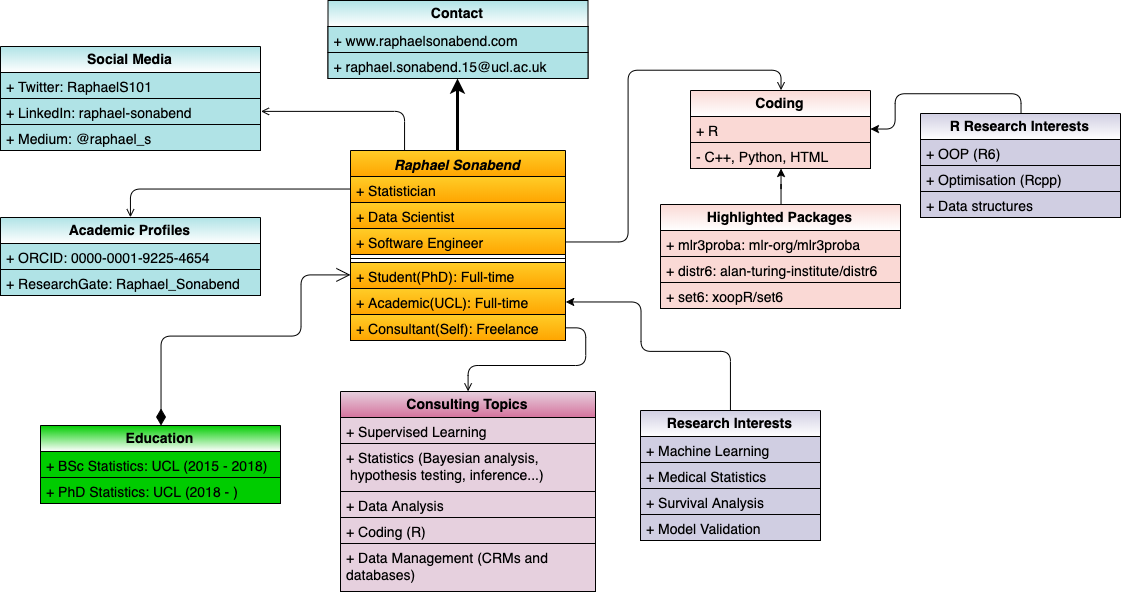

The diagram above was exported from draw.io. Its source (the exported page's mxGraphModel, read from the mxfile embedded in the PNG):
<mxGraphModel dx="1113" dy="800" grid="1" gridSize="10" guides="1" tooltips="1" connect="1" arrows="1" fold="1" page="1" pageScale="1" pageWidth="1169" pageHeight="827" math="0" shadow="0">
  <root>
    <mxCell id="0" />
    <mxCell id="1" parent="0" />
    <mxCell id="2" style="edgeStyle=orthogonalEdgeStyle;rounded=1;orthogonalLoop=1;jettySize=auto;html=1;exitX=0.25;exitY=0;exitDx=0;exitDy=0;entryX=1;entryY=0.5;entryDx=0;entryDy=0;startArrow=none;startFill=0;endArrow=open;endFill=0;fontColor=#000000;elbow=vertical;fontFamily=Helvetica;strokeColor=#000000;fontSize=14;" edge="1" source="4" target="37" parent="1">
      <mxGeometry relative="1" as="geometry" />
    </mxCell>
    <mxCell id="3" style="edgeStyle=orthogonalEdgeStyle;rounded=0;orthogonalLoop=1;jettySize=auto;html=1;exitX=0.5;exitY=0;exitDx=0;exitDy=0;entryX=0.5;entryY=1;entryDx=0;entryDy=0;startArrow=none;startFill=0;endArrow=classic;endFill=1;fontColor=#000000;fillColor=#fad7ac;strokeColor=#000000;strokeWidth=3;fontFamily=Helvetica;fontSize=14;" edge="1" source="4" target="51" parent="1">
      <mxGeometry relative="1" as="geometry">
        <mxPoint x="487" y="185.58823529411768" as="targetPoint" />
      </mxGeometry>
    </mxCell>
    <mxCell id="4" value="Raphael Sonabend" style="swimlane;fontStyle=3;align=center;verticalAlign=top;childLayout=stackLayout;horizontal=1;startSize=26;horizontalStack=0;resizeParent=1;resizeParentMax=0;resizeLast=0;collapsible=1;marginBottom=0;gradientColor=#ffa500;fillColor=#ffcd28;strokeColor=#000000;fontFamily=Helvetica;fontSize=14;" vertex="1" parent="1">
      <mxGeometry x="380" y="265" width="215" height="190" as="geometry" />
    </mxCell>
    <mxCell id="5" value="+ Statistician" style="text;align=left;verticalAlign=top;spacingLeft=4;spacingRight=4;overflow=hidden;rotatable=0;points=[[0,0.5],[1,0.5]];portConstraint=eastwest;gradientColor=#ffa500;fillColor=#ffcd28;strokeColor=#000000;fontFamily=Helvetica;fontSize=14;" vertex="1" parent="4">
      <mxGeometry y="26" width="215" height="26" as="geometry" />
    </mxCell>
    <mxCell id="6" value="+ Data Scientist" style="text;align=left;verticalAlign=top;spacingLeft=4;spacingRight=4;overflow=hidden;rotatable=0;points=[[0,0.5],[1,0.5]];portConstraint=eastwest;gradientColor=#ffa500;fillColor=#ffcd28;strokeColor=#000000;fontFamily=Helvetica;fontSize=14;" vertex="1" parent="4">
      <mxGeometry y="52" width="215" height="26" as="geometry" />
    </mxCell>
    <mxCell id="7" value="+ Software Engineer" style="text;align=left;verticalAlign=top;spacingLeft=4;spacingRight=4;overflow=hidden;rotatable=0;points=[[0,0.5],[1,0.5]];portConstraint=eastwest;gradientColor=#ffa500;fillColor=#ffcd28;strokeColor=#000000;fontFamily=Helvetica;fontSize=14;" vertex="1" parent="4">
      <mxGeometry y="78" width="215" height="26" as="geometry" />
    </mxCell>
    <mxCell id="8" value="" style="line;strokeWidth=1;align=left;verticalAlign=middle;spacingTop=-1;spacingLeft=3;spacingRight=3;rotatable=0;labelPosition=right;points=[];portConstraint=eastwest;gradientColor=#CCFF99;fillColor=#ffffff;strokeColor=#000000;fontFamily=Helvetica;fontSize=14;" vertex="1" parent="4">
      <mxGeometry y="104" width="215" height="8" as="geometry" />
    </mxCell>
    <mxCell id="9" value="+ Student(PhD): Full-time" style="text;align=left;verticalAlign=top;spacingLeft=4;spacingRight=4;overflow=hidden;rotatable=0;points=[[0,0.5],[1,0.5]];portConstraint=eastwest;gradientColor=#ffa500;fillColor=#ffcd28;strokeColor=#000000;fontFamily=Helvetica;fontSize=14;" vertex="1" parent="4">
      <mxGeometry y="112" width="215" height="26" as="geometry" />
    </mxCell>
    <mxCell id="10" value="+ Academic(UCL): Full-time" style="text;align=left;verticalAlign=top;spacingLeft=4;spacingRight=4;overflow=hidden;rotatable=0;points=[[0,0.5],[1,0.5]];portConstraint=eastwest;gradientColor=#ffa500;fillColor=#ffcd28;strokeColor=#000000;fontFamily=Helvetica;fontSize=14;" vertex="1" parent="4">
      <mxGeometry y="138" width="215" height="26" as="geometry" />
    </mxCell>
    <mxCell id="11" value="+ Consultant(Self): Freelance" style="text;align=left;verticalAlign=top;spacingLeft=4;spacingRight=4;overflow=hidden;rotatable=0;points=[[0,0.5],[1,0.5]];portConstraint=eastwest;gradientColor=#ffa500;fillColor=#ffcd28;strokeColor=#000000;fontFamily=Helvetica;fontSize=14;" vertex="1" parent="4">
      <mxGeometry y="164" width="215" height="26" as="geometry" />
    </mxCell>
    <mxCell id="12" value="Education" style="swimlane;fontStyle=1;childLayout=stackLayout;horizontal=1;startSize=26;horizontalStack=0;resizeParent=1;resizeParentMax=0;resizeLast=0;collapsible=1;marginBottom=0;gradientColor=#ffffff;fillColor=#00CC00;strokeColor=#000000;fontFamily=Helvetica;fontSize=14;align=center;" vertex="1" parent="1">
      <mxGeometry x="70" y="540" width="240" height="78" as="geometry" />
    </mxCell>
    <mxCell id="13" value="+ BSc Statistics: UCL (2015 - 2018)" style="text;align=left;verticalAlign=top;spacingLeft=4;spacingRight=4;overflow=hidden;rotatable=0;points=[[0,0.5],[1,0.5]];portConstraint=eastwest;gradientColor=none;fillColor=#00CC00;strokeColor=#000000;fontFamily=Helvetica;fontSize=14;" vertex="1" parent="12">
      <mxGeometry y="26" width="240" height="26" as="geometry" />
    </mxCell>
    <mxCell id="14" value="+ PhD Statistics: UCL (2018 - )" style="text;align=left;verticalAlign=top;spacingLeft=4;spacingRight=4;overflow=hidden;rotatable=0;points=[[0,0.5],[1,0.5]];portConstraint=eastwest;gradientColor=none;fillColor=#00CC00;strokeColor=#000000;fontFamily=Helvetica;fontSize=14;" vertex="1" parent="12">
      <mxGeometry y="52" width="240" height="26" as="geometry" />
    </mxCell>
    <mxCell id="15" value="" style="endArrow=open;html=1;endSize=12;startArrow=diamondThin;startSize=14;startFill=1;edgeStyle=orthogonalEdgeStyle;align=left;verticalAlign=bottom;exitX=0.5;exitY=0;exitDx=0;exitDy=0;entryX=0;entryY=0.5;entryDx=0;entryDy=0;fontFamily=Helvetica;strokeColor=#000000;fontSize=14;" edge="1" source="12" target="9" parent="1">
      <mxGeometry x="-1" y="3" relative="1" as="geometry">
        <mxPoint x="200" y="525" as="sourcePoint" />
        <mxPoint x="360" y="525" as="targetPoint" />
        <Array as="points">
          <mxPoint x="191" y="451" />
          <mxPoint x="331" y="451" />
          <mxPoint x="331" y="389" />
        </Array>
      </mxGeometry>
    </mxCell>
    <mxCell id="16" style="edgeStyle=orthogonalEdgeStyle;rounded=1;orthogonalLoop=1;jettySize=auto;html=1;exitX=0.5;exitY=0;exitDx=0;exitDy=0;entryX=1;entryY=0.5;entryDx=0;entryDy=0;fontFamily=Helvetica;strokeColor=#000000;fontSize=14;" edge="1" source="17" target="10" parent="1">
      <mxGeometry relative="1" as="geometry">
        <Array as="points">
          <mxPoint x="760" y="466" />
          <mxPoint x="671" y="466" />
          <mxPoint x="671" y="416" />
        </Array>
      </mxGeometry>
    </mxCell>
    <mxCell id="17" value="Research Interests" style="swimlane;fontStyle=1;childLayout=stackLayout;horizontal=1;startSize=26;horizontalStack=0;resizeParent=1;resizeParentMax=0;resizeLast=0;collapsible=1;marginBottom=0;fillColor=#d0cee2;strokeColor=#000000;gradientColor=#ffffff;fontFamily=Helvetica;fontSize=14;" vertex="1" parent="1">
      <mxGeometry x="670" y="525" width="180" height="130" as="geometry" />
    </mxCell>
    <mxCell id="18" value="+ Machine Learning" style="text;align=left;verticalAlign=top;spacingLeft=4;spacingRight=4;overflow=hidden;rotatable=0;points=[[0,0.5],[1,0.5]];portConstraint=eastwest;fillColor=#d0cee2;strokeColor=#000000;fontFamily=Helvetica;fontSize=14;" vertex="1" parent="17">
      <mxGeometry y="26" width="180" height="26" as="geometry" />
    </mxCell>
    <mxCell id="19" value="+ Medical Statistics" style="text;align=left;verticalAlign=top;spacingLeft=4;spacingRight=4;overflow=hidden;rotatable=0;points=[[0,0.5],[1,0.5]];portConstraint=eastwest;fillColor=#d0cee2;strokeColor=#000000;fontFamily=Helvetica;fontSize=14;" vertex="1" parent="17">
      <mxGeometry y="52" width="180" height="26" as="geometry" />
    </mxCell>
    <mxCell id="20" value="+ Survival Analysis" style="text;align=left;verticalAlign=top;spacingLeft=4;spacingRight=4;overflow=hidden;rotatable=0;points=[[0,0.5],[1,0.5]];portConstraint=eastwest;fillColor=#d0cee2;strokeColor=#000000;fontFamily=Helvetica;fontSize=14;" vertex="1" parent="17">
      <mxGeometry y="78" width="180" height="26" as="geometry" />
    </mxCell>
    <mxCell id="21" value="+ Model Validation" style="text;align=left;verticalAlign=top;spacingLeft=4;spacingRight=4;overflow=hidden;rotatable=0;points=[[0,0.5],[1,0.5]];portConstraint=eastwest;fillColor=#d0cee2;strokeColor=#000000;fontFamily=Helvetica;fontSize=14;" vertex="1" parent="17">
      <mxGeometry y="104" width="180" height="26" as="geometry" />
    </mxCell>
    <mxCell id="22" value="" style="edgeStyle=orthogonalEdgeStyle;rounded=0;orthogonalLoop=1;jettySize=auto;html=1;endArrow=none;endFill=0;startArrow=classic;startFill=1;fillColor=#fad9d5;strokeColor=#000000;fontFamily=Helvetica;fontSize=14;" edge="1" source="23" target="26" parent="1">
      <mxGeometry relative="1" as="geometry" />
    </mxCell>
    <mxCell id="23" value="Coding" style="swimlane;fontStyle=1;childLayout=stackLayout;horizontal=1;startSize=26;horizontalStack=0;resizeParent=1;resizeParentMax=0;resizeLast=0;collapsible=1;marginBottom=0;fillColor=#fad9d5;strokeColor=#000000;gradientColor=#ffffff;fontFamily=Helvetica;fontSize=14;" vertex="1" parent="1">
      <mxGeometry x="720" y="205" width="180" height="78" as="geometry" />
    </mxCell>
    <mxCell id="24" value="+ R" style="text;align=left;verticalAlign=top;spacingLeft=4;spacingRight=4;overflow=hidden;rotatable=0;points=[[0,0.5],[1,0.5]];portConstraint=eastwest;fillColor=#fad9d5;strokeColor=#000000;fontFamily=Helvetica;fontSize=14;" vertex="1" parent="23">
      <mxGeometry y="26" width="180" height="26" as="geometry" />
    </mxCell>
    <mxCell id="25" value="- C++, Python, HTML" style="text;align=left;verticalAlign=top;spacingLeft=4;spacingRight=4;overflow=hidden;rotatable=0;points=[[0,0.5],[1,0.5]];portConstraint=eastwest;fillColor=#fad9d5;strokeColor=#000000;fontFamily=Helvetica;fontSize=14;" vertex="1" parent="23">
      <mxGeometry y="52" width="180" height="26" as="geometry" />
    </mxCell>
    <mxCell id="26" value="Highlighted Packages" style="swimlane;fontStyle=1;childLayout=stackLayout;horizontal=1;startSize=26;horizontalStack=0;resizeParent=1;resizeParentMax=0;resizeLast=0;collapsible=1;marginBottom=0;fillColor=#fad9d5;strokeColor=#000000;gradientColor=#ffffff;fontFamily=Helvetica;fontSize=14;" vertex="1" parent="1">
      <mxGeometry x="690" y="319" width="240" height="104" as="geometry" />
    </mxCell>
    <mxCell id="27" value="+ mlr3proba: mlr-org/mlr3proba" style="text;align=left;verticalAlign=top;spacingLeft=4;spacingRight=4;overflow=hidden;rotatable=0;points=[[0,0.5],[1,0.5]];portConstraint=eastwest;fillColor=#fad9d5;strokeColor=#000000;fontFamily=Helvetica;fontSize=14;" vertex="1" parent="26">
      <mxGeometry y="26" width="240" height="26" as="geometry" />
    </mxCell>
    <mxCell id="28" value="+ distr6: alan-turing-institute/distr6" style="text;align=left;verticalAlign=top;spacingLeft=4;spacingRight=4;overflow=hidden;rotatable=0;points=[[0,0.5],[1,0.5]];portConstraint=eastwest;fillColor=#fad9d5;strokeColor=#000000;fontFamily=Helvetica;fontSize=14;" vertex="1" parent="26">
      <mxGeometry y="52" width="240" height="26" as="geometry" />
    </mxCell>
    <mxCell id="29" value="+ set6: xoopR/set6" style="text;align=left;verticalAlign=top;spacingLeft=4;spacingRight=4;overflow=hidden;rotatable=0;points=[[0,0.5],[1,0.5]];portConstraint=eastwest;fillColor=#fad9d5;strokeColor=#000000;fontFamily=Helvetica;fontSize=14;" vertex="1" parent="26">
      <mxGeometry y="78" width="240" height="26" as="geometry" />
    </mxCell>
    <mxCell id="30" style="edgeStyle=orthogonalEdgeStyle;rounded=1;orthogonalLoop=1;jettySize=auto;html=1;exitX=1;exitY=0.5;exitDx=0;exitDy=0;entryX=0.5;entryY=0;entryDx=0;entryDy=0;startArrow=none;startFill=0;endArrow=open;endFill=0;fontFamily=Helvetica;strokeColor=#000000;fontSize=14;" edge="1" source="7" target="23" parent="1">
      <mxGeometry relative="1" as="geometry" />
    </mxCell>
    <mxCell id="31" value="Academic Profiles" style="swimlane;fontStyle=1;childLayout=stackLayout;horizontal=1;startSize=26;horizontalStack=0;resizeParent=1;resizeParentMax=0;resizeLast=0;collapsible=1;marginBottom=0;fillColor=#b0e3e6;strokeColor=#000000;swimlaneFillColor=#FFFF66;gradientColor=#ffffff;fontFamily=Helvetica;fontSize=14;" vertex="1" parent="1">
      <mxGeometry x="30" y="332" width="260" height="78" as="geometry" />
    </mxCell>
    <mxCell id="32" value="+ ORCID: 0000-0001-9225-4654" style="text;align=left;verticalAlign=top;spacingLeft=4;spacingRight=4;overflow=hidden;rotatable=0;points=[[0,0.5],[1,0.5]];portConstraint=eastwest;fillColor=#b0e3e6;strokeColor=#000000;fontFamily=Helvetica;fontSize=14;" vertex="1" parent="31">
      <mxGeometry y="26" width="260" height="26" as="geometry" />
    </mxCell>
    <mxCell id="33" value="+ ResearchGate: Raphael_Sonabend" style="text;align=left;verticalAlign=top;spacingLeft=4;spacingRight=4;overflow=hidden;rotatable=0;points=[[0,0.5],[1,0.5]];portConstraint=eastwest;fillColor=#b0e3e6;strokeColor=#000000;fontFamily=Helvetica;fontSize=14;" vertex="1" parent="31">
      <mxGeometry y="52" width="260" height="26" as="geometry" />
    </mxCell>
    <mxCell id="34" style="edgeStyle=orthogonalEdgeStyle;orthogonalLoop=1;jettySize=auto;html=1;exitX=0;exitY=0.5;exitDx=0;exitDy=0;entryX=0.5;entryY=0;entryDx=0;entryDy=0;startArrow=none;startFill=0;endArrow=open;endFill=0;fontColor=#000000;rounded=1;fontFamily=Helvetica;strokeColor=#000000;fontSize=14;" edge="1" source="5" target="31" parent="1">
      <mxGeometry relative="1" as="geometry">
        <Array as="points">
          <mxPoint x="160" y="304" />
        </Array>
      </mxGeometry>
    </mxCell>
    <mxCell id="35" value="Social Media" style="swimlane;fontStyle=1;childLayout=stackLayout;horizontal=1;startSize=26;horizontalStack=0;resizeParent=1;resizeParentMax=0;resizeLast=0;collapsible=1;marginBottom=0;fillColor=#b0e3e6;strokeColor=#000000;gradientColor=#ffffff;fontFamily=Helvetica;fontSize=14;" vertex="1" parent="1">
      <mxGeometry x="30" y="161" width="260" height="104" as="geometry" />
    </mxCell>
    <mxCell id="36" value="+ Twitter: RaphaelS101" style="text;align=left;verticalAlign=top;spacingLeft=4;spacingRight=4;overflow=hidden;rotatable=0;points=[[0,0.5],[1,0.5]];portConstraint=eastwest;fillColor=#b0e3e6;strokeColor=#000000;fontFamily=Helvetica;fontSize=14;" vertex="1" parent="35">
      <mxGeometry y="26" width="260" height="26" as="geometry" />
    </mxCell>
    <mxCell id="37" value="+ LinkedIn: raphael-sonabend" style="text;align=left;verticalAlign=top;spacingLeft=4;spacingRight=4;overflow=hidden;rotatable=0;points=[[0,0.5],[1,0.5]];portConstraint=eastwest;fillColor=#b0e3e6;strokeColor=#000000;fontFamily=Helvetica;fontSize=14;" vertex="1" parent="35">
      <mxGeometry y="52" width="260" height="26" as="geometry" />
    </mxCell>
    <mxCell id="38" value="+ Medium: @raphael_s" style="text;align=left;verticalAlign=top;spacingLeft=4;spacingRight=4;overflow=hidden;rotatable=0;points=[[0,0.5],[1,0.5]];portConstraint=eastwest;fillColor=#b0e3e6;strokeColor=#000000;fontFamily=Helvetica;fontSize=14;" vertex="1" parent="35">
      <mxGeometry y="78" width="260" height="26" as="geometry" />
    </mxCell>
    <mxCell id="39" value="Consulting Topics" style="swimlane;fontStyle=1;childLayout=stackLayout;horizontal=1;startSize=26;horizontalStack=0;resizeParent=1;resizeParentMax=0;resizeLast=0;collapsible=1;marginBottom=0;gradientColor=#d5739d;fillColor=#e6d0de;strokeColor=#000000;fontFamily=Helvetica;fontSize=14;" vertex="1" parent="1">
      <mxGeometry x="370" y="506" width="255" height="200" as="geometry" />
    </mxCell>
    <mxCell id="40" value="+ Supervised Learning" style="text;align=left;verticalAlign=top;spacingLeft=4;spacingRight=4;overflow=hidden;rotatable=0;points=[[0,0.5],[1,0.5]];portConstraint=eastwest;gradientColor=none;fillColor=#e6d0de;strokeColor=#000000;fontFamily=Helvetica;fontSize=14;" vertex="1" parent="39">
      <mxGeometry y="26" width="255" height="26" as="geometry" />
    </mxCell>
    <mxCell id="41" value="+ Statistics (Bayesian analysis,&#10; hypothesis testing, inference...)" style="text;align=left;verticalAlign=top;spacingLeft=4;spacingRight=4;overflow=hidden;rotatable=0;points=[[0,0.5],[1,0.5]];portConstraint=eastwest;gradientColor=none;fillColor=#e6d0de;strokeColor=#000000;fontFamily=Helvetica;fontSize=14;" vertex="1" parent="39">
      <mxGeometry y="52" width="255" height="48" as="geometry" />
    </mxCell>
    <mxCell id="42" value="+ Data Analysis" style="text;align=left;verticalAlign=top;spacingLeft=4;spacingRight=4;overflow=hidden;rotatable=0;points=[[0,0.5],[1,0.5]];portConstraint=eastwest;gradientColor=none;fillColor=#e6d0de;strokeColor=#000000;fontFamily=Helvetica;fontSize=14;" vertex="1" parent="39">
      <mxGeometry y="100" width="255" height="26" as="geometry" />
    </mxCell>
    <mxCell id="43" value="+ Coding (R)" style="text;align=left;verticalAlign=top;spacingLeft=4;spacingRight=4;overflow=hidden;rotatable=0;points=[[0,0.5],[1,0.5]];portConstraint=eastwest;gradientColor=none;fillColor=#e6d0de;strokeColor=#000000;fontFamily=Helvetica;fontSize=14;" vertex="1" parent="39">
      <mxGeometry y="126" width="255" height="26" as="geometry" />
    </mxCell>
    <mxCell id="44" value="+ Data Management (CRMs and &#10;databases)" style="text;align=left;verticalAlign=top;spacingLeft=4;spacingRight=4;overflow=hidden;rotatable=0;points=[[0,0.5],[1,0.5]];portConstraint=eastwest;gradientColor=none;fillColor=#e6d0de;strokeColor=#000000;fontFamily=Helvetica;fontSize=14;" vertex="1" parent="39">
      <mxGeometry y="152" width="255" height="48" as="geometry" />
    </mxCell>
    <mxCell id="45" style="edgeStyle=orthogonalEdgeStyle;rounded=1;orthogonalLoop=1;jettySize=auto;html=1;exitX=1;exitY=0.5;exitDx=0;exitDy=0;entryX=0.5;entryY=0;entryDx=0;entryDy=0;startArrow=none;startFill=0;endArrow=open;endFill=0;fontColor=#000000;fontFamily=Helvetica;strokeColor=#000000;fontSize=14;" edge="1" source="11" target="39" parent="1">
      <mxGeometry relative="1" as="geometry" />
    </mxCell>
    <mxCell id="46" style="edgeStyle=orthogonalEdgeStyle;rounded=1;orthogonalLoop=1;jettySize=auto;html=1;exitX=0.5;exitY=0;exitDx=0;exitDy=0;entryX=1;entryY=0.5;entryDx=0;entryDy=0;startArrow=none;startFill=0;endArrow=classic;endFill=1;strokeColor=#000000;strokeWidth=1;fontFamily=Lucida Console;fontSize=16;fontColor=#000000;" edge="1" source="47" target="23" parent="1">
      <mxGeometry relative="1" as="geometry" />
    </mxCell>
    <mxCell id="47" value="R Research Interests" style="swimlane;fontStyle=1;childLayout=stackLayout;horizontal=1;startSize=26;horizontalStack=0;resizeParent=1;resizeParentMax=0;resizeLast=0;collapsible=1;marginBottom=0;fillColor=#d0cee2;strokeColor=#000000;gradientColor=#ffffff;fontFamily=Helvetica;fontSize=14;" vertex="1" parent="1">
      <mxGeometry x="950" y="228" width="200" height="104" as="geometry" />
    </mxCell>
    <mxCell id="48" value="+ OOP (R6)" style="text;align=left;verticalAlign=top;spacingLeft=4;spacingRight=4;overflow=hidden;rotatable=0;points=[[0,0.5],[1,0.5]];portConstraint=eastwest;fillColor=#d0cee2;strokeColor=#000000;fontFamily=Helvetica;fontSize=14;" vertex="1" parent="47">
      <mxGeometry y="26" width="200" height="26" as="geometry" />
    </mxCell>
    <mxCell id="49" value="+ Optimisation (Rcpp)" style="text;align=left;verticalAlign=top;spacingLeft=4;spacingRight=4;overflow=hidden;rotatable=0;points=[[0,0.5],[1,0.5]];portConstraint=eastwest;fillColor=#d0cee2;strokeColor=#000000;fontFamily=Helvetica;fontSize=14;" vertex="1" parent="47">
      <mxGeometry y="52" width="200" height="26" as="geometry" />
    </mxCell>
    <mxCell id="50" value="+ Data structures" style="text;align=left;verticalAlign=top;spacingLeft=4;spacingRight=4;overflow=hidden;rotatable=0;points=[[0,0.5],[1,0.5]];portConstraint=eastwest;fillColor=#d0cee2;strokeColor=#000000;fontFamily=Helvetica;fontSize=14;" vertex="1" parent="47">
      <mxGeometry y="78" width="200" height="26" as="geometry" />
    </mxCell>
    <mxCell id="51" value="Contact" style="swimlane;fontStyle=1;childLayout=stackLayout;horizontal=1;startSize=26;horizontalStack=0;resizeParent=1;resizeParentMax=0;resizeLast=0;collapsible=1;marginBottom=0;fillColor=#b0e3e6;strokeColor=#000000;gradientColor=#ffffff;fontFamily=Helvetica;fontSize=14;" vertex="1" parent="1">
      <mxGeometry x="357.5" y="115" width="260" height="78" as="geometry" />
    </mxCell>
    <mxCell id="52" value="+ www.raphaelsonabend.com" style="text;align=left;verticalAlign=top;spacingLeft=4;spacingRight=4;overflow=hidden;rotatable=0;points=[[0,0.5],[1,0.5]];portConstraint=eastwest;fillColor=#b0e3e6;strokeColor=#000000;fontFamily=Helvetica;fontSize=14;" vertex="1" parent="51">
      <mxGeometry y="26" width="260" height="26" as="geometry" />
    </mxCell>
    <mxCell id="53" value="+ raphael.sonabend.15@ucl.ac.uk" style="text;align=left;verticalAlign=top;spacingLeft=4;spacingRight=4;overflow=hidden;rotatable=0;points=[[0,0.5],[1,0.5]];portConstraint=eastwest;fillColor=#b0e3e6;strokeColor=#000000;fontFamily=Helvetica;fontSize=14;" vertex="1" parent="51">
      <mxGeometry y="52" width="260" height="26" as="geometry" />
    </mxCell>
  </root>
</mxGraphModel>